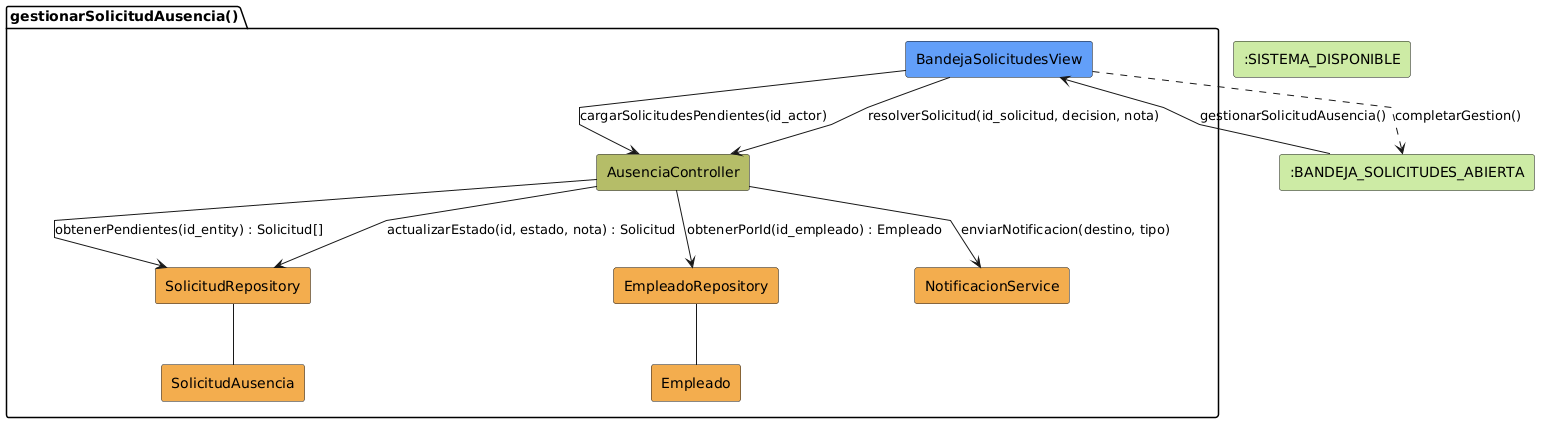

The diagram above was rendered by PlantUML. Its source (embedded in the PNG):
@startuml
skinparam linetype polyline

rectangle #CDEBA5 ":BANDEJA_SOLICITUDES_ABIERTA" as Bandeja
rectangle #CDEBA5 ":SISTEMA_DISPONIBLE" as Menu

package "gestionarSolicitudAusencia()" {
  rectangle #629EF9 "BandejaSolicitudesView"   as View
  rectangle #b5bd68 "AusenciaController"       as Controller
  rectangle #F2AC4E "SolicitudRepository"      as SolicitudRepo
  rectangle #F2AC4E "EmpleadoRepository"       as EmpleadoRepo
  rectangle #F2AC4E "NotificacionService"      as Notificacion
  rectangle #F2AC4E "SolicitudAusencia"        as Solicitud
  rectangle #F2AC4E "Empleado"                 as Empleado
}

Bandeja -r-> View: gestionarSolicitudAusencia()

View -d-> Controller: cargarSolicitudesPendientes(id_actor)

Controller --> SolicitudRepo: obtenerPendientes(id_entity) : Solicitud[]
Controller --> EmpleadoRepo: obtenerPorId(id_empleado) : Empleado

SolicitudRepo -- Solicitud
EmpleadoRepo -- Empleado

View --> Controller: resolverSolicitud(id_solicitud, decision, nota)

Controller --> SolicitudRepo: actualizarEstado(id, estado, nota) : Solicitud
Controller --> Notificacion: enviarNotificacion(destino, tipo)

View ..> Bandeja: completarGestion()
@enduml